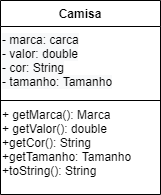

The diagram above was exported from draw.io. Its source (the exported page's mxGraphModel, read from the mxfile embedded in the PNG):
<mxGraphModel dx="1422" dy="762" grid="1" gridSize="10" guides="1" tooltips="1" connect="1" arrows="1" fold="1" page="1" pageScale="1" pageWidth="2339" pageHeight="3300" math="0" shadow="0">
  <root>
    <mxCell id="0" />
    <mxCell id="1" parent="0" />
    <mxCell id="iCOgo2WsD5Vu67WO2JZT-15" value="Camisa" style="swimlane;fontStyle=1;align=center;verticalAlign=top;childLayout=stackLayout;horizontal=1;startSize=26;horizontalStack=0;resizeParent=1;resizeParentMax=0;resizeLast=0;collapsible=1;marginBottom=0;" vertex="1" parent="1">
      <mxGeometry x="610" y="180" width="160" height="194" as="geometry" />
    </mxCell>
    <mxCell id="iCOgo2WsD5Vu67WO2JZT-19" value="&lt;span style=&quot;color: rgb(0, 0, 0); font-family: helvetica; font-size: 12px; font-style: normal; font-weight: 400; letter-spacing: normal; text-align: left; text-indent: 0px; text-transform: none; word-spacing: 0px; background-color: rgb(248, 249, 250); display: inline; float: none;&quot;&gt;- marca: carca&lt;/span&gt;&lt;br style=&quot;padding: 0px; margin: 0px; color: rgb(0, 0, 0); font-family: helvetica; font-size: 12px; font-style: normal; font-weight: 400; letter-spacing: normal; text-align: left; text-indent: 0px; text-transform: none; word-spacing: 0px; background-color: rgb(248, 249, 250);&quot;&gt;&lt;span style=&quot;color: rgb(0, 0, 0); font-family: helvetica; font-size: 12px; font-style: normal; font-weight: 400; letter-spacing: normal; text-align: left; text-indent: 0px; text-transform: none; word-spacing: 0px; background-color: rgb(248, 249, 250); display: inline; float: none;&quot;&gt;- valor: double&lt;/span&gt;&lt;br style=&quot;padding: 0px; margin: 0px; color: rgb(0, 0, 0); font-family: helvetica; font-size: 12px; font-style: normal; font-weight: 400; letter-spacing: normal; text-align: left; text-indent: 0px; text-transform: none; word-spacing: 0px; background-color: rgb(248, 249, 250);&quot;&gt;&lt;span style=&quot;color: rgb(0, 0, 0); font-family: helvetica; font-size: 12px; font-style: normal; font-weight: 400; letter-spacing: normal; text-align: left; text-indent: 0px; text-transform: none; word-spacing: 0px; background-color: rgb(248, 249, 250); display: inline; float: none;&quot;&gt;- cor: String&lt;/span&gt;&lt;br style=&quot;padding: 0px; margin: 0px; color: rgb(0, 0, 0); font-family: helvetica; font-size: 12px; font-style: normal; font-weight: 400; letter-spacing: normal; text-align: left; text-indent: 0px; text-transform: none; word-spacing: 0px; background-color: rgb(248, 249, 250);&quot;&gt;&lt;span style=&quot;color: rgb(0, 0, 0); font-family: helvetica; font-size: 12px; font-style: normal; font-weight: 400; letter-spacing: normal; text-align: left; text-indent: 0px; text-transform: none; word-spacing: 0px; background-color: rgb(248, 249, 250); display: inline; float: none;&quot;&gt;- tamanho: Tamanho&lt;/span&gt;" style="text;whiteSpace=wrap;html=1;" vertex="1" parent="iCOgo2WsD5Vu67WO2JZT-15">
      <mxGeometry y="26" width="160" height="70" as="geometry" />
    </mxCell>
    <mxCell id="iCOgo2WsD5Vu67WO2JZT-17" value="" style="line;strokeWidth=1;fillColor=none;align=left;verticalAlign=middle;spacingTop=-1;spacingLeft=3;spacingRight=3;rotatable=0;labelPosition=right;points=[];portConstraint=eastwest;" vertex="1" parent="iCOgo2WsD5Vu67WO2JZT-15">
      <mxGeometry y="96" width="160" height="8" as="geometry" />
    </mxCell>
    <mxCell id="iCOgo2WsD5Vu67WO2JZT-23" value="&lt;span style=&quot;text-align: left&quot;&gt;+ getMarca(): Marca&lt;/span&gt;&lt;br style=&quot;text-align: left&quot;&gt;&lt;span style=&quot;text-align: left&quot;&gt;+ getValor(): double&lt;/span&gt;&lt;br style=&quot;text-align: left&quot;&gt;&lt;span style=&quot;text-align: left&quot;&gt;+getCor(): String&lt;/span&gt;&lt;br style=&quot;text-align: left&quot;&gt;&lt;span style=&quot;text-align: left&quot;&gt;+getTamanho: Tamanho&lt;/span&gt;&lt;br style=&quot;text-align: left&quot;&gt;&lt;span style=&quot;text-align: left&quot;&gt;+toString(): String&lt;br&gt;&lt;br&gt;&lt;/span&gt;" style="text;html=1;align=left;verticalAlign=middle;resizable=0;points=[];autosize=1;" vertex="1" parent="iCOgo2WsD5Vu67WO2JZT-15">
      <mxGeometry y="104" width="160" height="90" as="geometry" />
    </mxCell>
  </root>
</mxGraphModel>